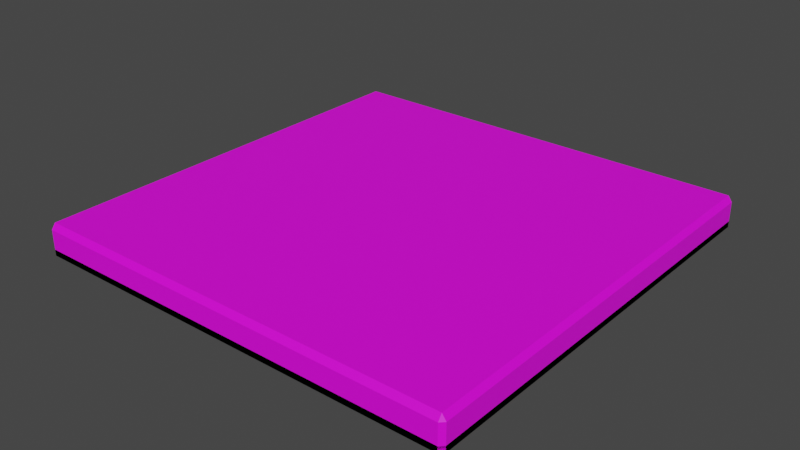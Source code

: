 # Source: platforms.blend  (saved by Blender 2.92.15; exported with 4.5.12 LTS)
import bpy
from mathutils import Matrix  # noqa: F401  (used for matrix-valued properties, if any)

bpy.ops.wm.read_factory_settings(use_empty=True)
scene = bpy.context.scene
scene.name = 'Scene'

# ---- collections
col_collection = bpy.data.collections.new('Collection'); scene.collection.children.link(col_collection)

# ---- images (referenced by path relative to the original .blend; pixels are not part of the script)
import os
ASSET_DIR = os.environ.get("B2B_ASSET_DIR", "")  # directory of the original .blend (textures are referenced by path, not embedded)
HERE = os.path.dirname(os.path.abspath(__file__))  # packed textures are extracted next to this script under _unpacked/

def load_image(name, relpath, width, height, colorspace="sRGB"):
    """Load a texture the original file referenced (path relative to the .blend, or extracted next to this script)."""
    p = next((c for c in (os.path.join(HERE, relpath), os.path.join(ASSET_DIR, relpath)) if relpath and os.path.exists(c)), "")
    if p:
        img = bpy.data.images.load(p, check_existing=True)
        img.name = name
    else:  # same state as the original file: an image datablock whose file is absent (Cycles renders it pink)
        img = bpy.data.images.new(name, width, height)
        img.source = "FILE"
        img.filepath = "//" + (relpath or name)
    img.colorspace_settings.name = colorspace
    return img
img_imphenziapalette01_256_gradient_png = load_image('ImphenziaPalette01-256-Gradient.png', 'ImphenziaPalette01-256-Gradient.png', 1024, 1024, 'sRGB')

# ---- materials (node trees are filled in below, after node groups)
mat_base = bpy.data.materials.new('base')
mat_base.use_transparent_shadow = False

# ---- material node trees
mat_base.use_nodes = True; mat_base.node_tree.nodes.clear()
_N = mat_base.node_tree.nodes; _L = mat_base.node_tree.links
n0 = _N.new('ShaderNodeBsdfPrincipled'); n0.name = 'Principled BSDF'; n0.location = (10, 300)
n0.distribution = 'GGX'
n0.subsurface_method = 'BURLEY'
n0.inputs[3].default_value = 1.45
n0.inputs[27].default_value = (0.0, 0.0, 0.0, 1.0)
n0.inputs[28].default_value = 1.0
n1 = _N.new('ShaderNodeOutputMaterial'); n1.name = 'Material Output'; n1.location = (300, 300)
n2 = _N.new('ShaderNodeTexImage'); n2.name = 'Image Texture'; n2.location = (-486, 231)
n2.image = img_imphenziapalette01_256_gradient_png
_L.new(n0.outputs[0], n1.inputs[0])
_L.new(n2.outputs[0], n0.inputs[0])
n1.is_active_output = True

# ---- world
world_world = bpy.data.worlds.new('World'); scene.world = world_world
world_world.use_nodes = True; world_world.node_tree.nodes.clear()
_N = world_world.node_tree.nodes; _L = world_world.node_tree.links
n0 = _N.new('ShaderNodeOutputWorld'); n0.name = 'World Output'; n0.location = (300, 300)
n1 = _N.new('ShaderNodeBackground'); n1.name = 'Background'; n1.location = (10, 300)
n1.inputs[0].default_value = (0.05088, 0.05088, 0.05088, 1.0)
_L.new(n1.outputs[0], n0.inputs[0])
n0.is_active_output = True
world_world.color = (0.05088, 0.05088, 0.05088)
world_world.use_sun_shadow = False
world_world.sun_shadow_jitter_overblur = 0.0

# ---- meshes
me_plane = bpy.data.meshes.new('Plane')
me_plane.from_pydata([(-1.0, -0.9817, 0.01833), (-0.9817, -0.9817, 0.0), (-0.9817, -1.0, 0.01833), (0.9817, -1.0, 0.01833), (0.9817, -0.9817, 0.0), (1.0, -0.9817, 0.01833), (-1.0, 0.9817, 0.01833), (-0.9817, 1.0, 0.01833), (-0.9817, 0.9817, 0.0), (1.0, 0.9817, 0.01833), (0.9817, 0.9817, 0.0), (0.9817, 1.0, 0.01833), (-1.0, -0.9817, 0.08787), (-0.9817, -1.0, 0.08787), (-0.9817, -0.9817, 0.1062), (0.9817, -1.0, 0.08787), (1.0, -0.9817, 0.08787), (0.9817, -0.9817, 0.1062), (-1.0, 0.9817, 0.08787), (-0.9817, 0.9817, 0.1062), (-0.9817, 1.0, 0.08787), (1.0, 0.9817, 0.08787), (0.9817, 1.0, 0.08787), (0.9817, 0.9817, 0.1062)], [], [(2, 3, 15, 13), (11, 7, 20, 22), (1, 8, 10, 4), (14, 17, 23, 19), (5, 9, 21, 16), (0, 1, 2), (3, 4, 5), (6, 7, 8), (9, 10, 11), (12, 13, 14), (15, 16, 17), (18, 19, 20), (21, 22, 23), (8, 1, 0, 6), (1, 4, 3, 2), (4, 10, 9, 5), (10, 8, 7, 11), (18, 12, 14, 19), (13, 15, 17, 14), (16, 21, 23, 17), (22, 20, 19, 23), (11, 22, 21, 9), (15, 3, 5, 16), (2, 13, 12, 0), (20, 7, 6, 18), (6, 0, 12, 18)])
_uv = me_plane.uv_layers.new(name='UVMap')
_uv.uv.foreach_set('vector', [0.7199, 0.4474, 0.733, 0.4474, 0.733, 0.4474, 0.7199, 0.4474, 0.733, 0.4607, 0.7199, 0.4607, 0.7199, 0.4607, 0.733, 0.4607, 0.7199, 0.4476, 0.7199, 0.4606, 0.733, 0.4606, 0.733, 0.4476, 0.7199, 0.4476, 0.733, 0.4476, 0.733, 0.4606, 0.7199, 0.4606, 0.7331, 0.4476, 0.7331, 0.4606, 0.7331, 0.4606, 0.7331, 0.4476, 0.7198, 0.4476, 0.7199, 0.4476, 0.7199, 0.4474, 0.733, 0.4474, 0.733, 0.4476, 0.7331, 0.4476, 0.7198, 0.4606, 0.7199, 0.4607, 0.7199, 0.4606, 0.7331, 0.4606, 0.733, 0.4606, 0.733, 0.4607, 0.7198, 0.4476, 0.7199, 0.4474, 0.7199, 0.4476, 0.733, 0.4474, 0.7331, 0.4476, 0.733, 0.4476, 0.7198, 0.4606, 0.7199, 0.4606, 0.7199, 0.4607, 0.7331, 0.4606, 0.733, 0.4607, 0.733, 0.4606, 0.7199, 0.4606, 0.7199, 0.4476, 0.7198, 0.4476, 0.7198, 0.4606, 0.7199, 0.4476, 0.733, 0.4476, 0.733, 0.4474, 0.7199, 0.4474, 0.733, 0.4476, 0.733, 0.4606, 0.7331, 0.4606, 0.7331, 0.4476, 0.733, 0.4606, 0.7199, 0.4606, 0.7199, 0.4607, 0.733, 0.4607, 0.7198, 0.4606, 0.7198, 0.4476, 0.7199, 0.4476, 0.7199, 0.4606, 0.7199, 0.4474, 0.733, 0.4474, 0.733, 0.4476, 0.7199, 0.4476, 0.7331, 0.4476, 0.7331, 0.4606, 0.733, 0.4606, 0.733, 0.4476, 0.733, 0.4607, 0.7199, 0.4607, 0.7199, 0.4606, 0.733, 0.4606, 0.733, 0.4607, 0.733, 0.4607, 0.7331, 0.4606, 0.7331, 0.4606, 0.733, 0.4474, 0.733, 0.4474, 0.7331, 0.4476, 0.7331, 0.4476, 0.7199, 0.4474, 0.7199, 0.4474, 0.7198, 0.4476, 0.7198, 0.4476, 0.7199, 0.4607, 0.7199, 0.4607, 0.7198, 0.4606, 0.7198, 0.4606, 0.7198, 0.4606, 0.7198, 0.4476, 0.7198, 0.4476, 0.7198, 0.4606])
me_plane.materials.append(mat_base)
me_plane.use_remesh_fix_poles = True
me_plane.use_remesh_preserve_attributes = False
me_plane.use_mirror_vertex_groups = False
me_plane.update()
me_plane_007 = bpy.data.meshes.new('Plane.007')
me_plane_007.from_pydata([(-1.0, -0.9817, 0.01833), (-0.9817, -0.9817, 0.0), (-0.9817, -1.0, 0.01833), (0.9817, -1.0, 0.01833), (0.9817, -0.9817, 0.0), (1.0, -0.9817, 0.01833), (-1.0, 0.9817, 0.01833), (-0.9817, 1.0, 0.01833), (-0.9817, 0.9817, 0.0), (1.0, 0.9817, 0.01833), (0.9817, 0.9817, 0.0), (0.9817, 1.0, 0.01833), (-1.0, -0.9817, 0.08787), (-0.9817, -1.0, 0.08787), (-0.9817, -0.9817, 0.1062), (0.9817, -1.0, 0.08787), (1.0, -0.9817, 0.08787), (0.9817, -0.9817, 0.1062), (-1.0, 0.9817, 0.08787), (-0.9817, 0.9817, 0.1062), (-0.9817, 1.0, 0.08787), (1.0, 0.9817, 0.08787), (0.9817, 1.0, 0.08787), (0.9817, 0.9817, 0.1062)], [], [(2, 3, 15, 13), (11, 7, 20, 22), (1, 8, 10, 4), (14, 17, 23, 19), (5, 9, 21, 16), (0, 1, 2), (3, 4, 5), (6, 7, 8), (9, 10, 11), (12, 13, 14), (15, 16, 17), (18, 19, 20), (21, 22, 23), (8, 1, 0, 6), (1, 4, 3, 2), (4, 10, 9, 5), (10, 8, 7, 11), (18, 12, 14, 19), (13, 15, 17, 14), (16, 21, 23, 17), (22, 20, 19, 23), (11, 22, 21, 9), (15, 3, 5, 16), (2, 13, 12, 0), (20, 7, 6, 18), (6, 0, 12, 18)])
_uv = me_plane_007.uv_layers.new(name='UVMap')
_uv.uv.foreach_set('vector', [0.5956, 0.761, 0.6062, 0.761, 0.6062, 0.761, 0.5956, 0.761, 0.6062, 0.7719, 0.5956, 0.7719, 0.5956, 0.7719, 0.6062, 0.7719, 0.5956, 0.7611, 0.5956, 0.7718, 0.6062, 0.7718, 0.6062, 0.7611, 0.5956, 0.7611, 0.6062, 0.7611, 0.6062, 0.7718, 0.5956, 0.7718, 0.6063, 0.7611, 0.6063, 0.7718, 0.6063, 0.7718, 0.6063, 0.7611, 0.5955, 0.7611, 0.5956, 0.7611, 0.5956, 0.761, 0.6062, 0.761, 0.6062, 0.7611, 0.6063, 0.7611, 0.5955, 0.7718, 0.5956, 0.7719, 0.5956, 0.7718, 0.6063, 0.7718, 0.6062, 0.7718, 0.6062, 0.7719, 0.5955, 0.7611, 0.5956, 0.761, 0.5956, 0.7611, 0.6062, 0.761, 0.6063, 0.7611, 0.6062, 0.7611, 0.5955, 0.7718, 0.5956, 0.7718, 0.5956, 0.7719, 0.6063, 0.7718, 0.6062, 0.7719, 0.6062, 0.7718, 0.5956, 0.7718, 0.5956, 0.7611, 0.5955, 0.7611, 0.5955, 0.7718, 0.5956, 0.7611, 0.6062, 0.7611, 0.6062, 0.761, 0.5956, 0.761, 0.6062, 0.7611, 0.6062, 0.7718, 0.6063, 0.7718, 0.6063, 0.7611, 0.6062, 0.7718, 0.5956, 0.7718, 0.5956, 0.7719, 0.6062, 0.7719, 0.5955, 0.7718, 0.5955, 0.7611, 0.5956, 0.7611, 0.5956, 0.7718, 0.5956, 0.761, 0.6062, 0.761, 0.6062, 0.7611, 0.5956, 0.7611, 0.6063, 0.7611, 0.6063, 0.7718, 0.6062, 0.7718, 0.6062, 0.7611, 0.6062, 0.7719, 0.5956, 0.7719, 0.5956, 0.7718, 0.6062, 0.7718, 0.6062, 0.7719, 0.6062, 0.7719, 0.6063, 0.7718, 0.6063, 0.7718, 0.6062, 0.761, 0.6062, 0.761, 0.6063, 0.7611, 0.6063, 0.7611, 0.5956, 0.761, 0.5956, 0.761, 0.5955, 0.7611, 0.5955, 0.7611, 0.5956, 0.7719, 0.5956, 0.7719, 0.5955, 0.7718, 0.5955, 0.7718, 0.5955, 0.7718, 0.5955, 0.7611, 0.5955, 0.7611, 0.5955, 0.7718])
me_plane_007.materials.append(mat_base)
me_plane_007.use_remesh_fix_poles = True
me_plane_007.use_remesh_preserve_attributes = False
me_plane_007.use_mirror_vertex_groups = False
me_plane_007.update()
me_plane_002 = bpy.data.meshes.new('Plane.002')
me_plane_002.from_pydata([(-1.0, -0.9817, 0.01833), (-0.9817, -0.9817, 0.0), (-0.9817, -1.0, 0.01833), (0.9817, -1.0, 0.01833), (0.9817, -0.9817, 0.0), (1.0, -0.9817, 0.01833), (-1.0, 0.9817, 0.01833), (-0.9817, 1.0, 0.01833), (-0.9817, 0.9817, 0.0), (1.0, 0.9817, 0.01833), (0.9817, 0.9817, 0.0), (0.9817, 1.0, 0.01833), (-1.0, -0.9817, 0.08787), (-0.9817, -1.0, 0.08787), (-0.9817, -0.9817, 0.1062), (0.9817, -1.0, 0.08787), (1.0, -0.9817, 0.08787), (0.9817, -0.9817, 0.1062), (-1.0, 0.9817, 0.08787), (-0.9817, 0.9817, 0.1062), (-0.9817, 1.0, 0.08787), (1.0, 0.9817, 0.08787), (0.9817, 1.0, 0.08787), (0.9817, 0.9817, 0.1062)], [], [(2, 3, 15, 13), (11, 7, 20, 22), (1, 8, 10, 4), (14, 17, 23, 19), (5, 9, 21, 16), (0, 1, 2), (3, 4, 5), (6, 7, 8), (9, 10, 11), (12, 13, 14), (15, 16, 17), (18, 19, 20), (21, 22, 23), (8, 1, 0, 6), (1, 4, 3, 2), (4, 10, 9, 5), (10, 8, 7, 11), (18, 12, 14, 19), (13, 15, 17, 14), (16, 21, 23, 17), (22, 20, 19, 23), (11, 22, 21, 9), (15, 3, 5, 16), (2, 13, 12, 0), (20, 7, 6, 18), (6, 0, 12, 18)])
_uv = me_plane_002.uv_layers.new(name='UVMap')
_uv.uv.foreach_set('vector', [0.05455, 0.7553, 0.0723, 0.7553, 0.0723, 0.7553, 0.05455, 0.7553, 0.0723, 0.7734, 0.05455, 0.7734, 0.05455, 0.7734, 0.0723, 0.7734, 0.05455, 0.7555, 0.05455, 0.7732, 0.0723, 0.7732, 0.0723, 0.7555, 0.05455, 0.7555, 0.0723, 0.7555, 0.0723, 0.7732, 0.05455, 0.7732, 0.07246, 0.7555, 0.07246, 0.7732, 0.07246, 0.7732, 0.07246, 0.7555, 0.05438, 0.7555, 0.05455, 0.7555, 0.05455, 0.7553, 0.0723, 0.7553, 0.0723, 0.7555, 0.07246, 0.7555, 0.05438, 0.7732, 0.05455, 0.7734, 0.05455, 0.7732, 0.07246, 0.7732, 0.0723, 0.7732, 0.0723, 0.7734, 0.05438, 0.7555, 0.05455, 0.7553, 0.05455, 0.7555, 0.0723, 0.7553, 0.07246, 0.7555, 0.0723, 0.7555, 0.05438, 0.7732, 0.05455, 0.7732, 0.05455, 0.7734, 0.07246, 0.7732, 0.0723, 0.7734, 0.0723, 0.7732, 0.05455, 0.7732, 0.05455, 0.7555, 0.05438, 0.7555, 0.05438, 0.7732, 0.05455, 0.7555, 0.0723, 0.7555, 0.0723, 0.7553, 0.05455, 0.7553, 0.0723, 0.7555, 0.0723, 0.7732, 0.07246, 0.7732, 0.07246, 0.7555, 0.0723, 0.7732, 0.05455, 0.7732, 0.05455, 0.7734, 0.0723, 0.7734, 0.05438, 0.7732, 0.05438, 0.7555, 0.05455, 0.7555, 0.05455, 0.7732, 0.05455, 0.7553, 0.0723, 0.7553, 0.0723, 0.7555, 0.05455, 0.7555, 0.07246, 0.7555, 0.07246, 0.7732, 0.0723, 0.7732, 0.0723, 0.7555, 0.0723, 0.7734, 0.05455, 0.7734, 0.05455, 0.7732, 0.0723, 0.7732, 0.0723, 0.7734, 0.0723, 0.7734, 0.07246, 0.7732, 0.07246, 0.7732, 0.0723, 0.7553, 0.0723, 0.7553, 0.07246, 0.7555, 0.07246, 0.7555, 0.05455, 0.7553, 0.05455, 0.7553, 0.05438, 0.7555, 0.05438, 0.7555, 0.05455, 0.7734, 0.05455, 0.7734, 0.05438, 0.7732, 0.05438, 0.7732, 0.05438, 0.7732, 0.05438, 0.7555, 0.05438, 0.7555, 0.05438, 0.7732])
me_plane_002.materials.append(mat_base)
me_plane_002.use_remesh_fix_poles = True
me_plane_002.use_remesh_preserve_attributes = False
me_plane_002.use_mirror_vertex_groups = False
me_plane_002.update()
me_plane_003 = bpy.data.meshes.new('Plane.003')
me_plane_003.from_pydata([(-1.0, -0.9817, 0.01833), (-0.9817, -0.9817, 0.0), (-0.9817, -1.0, 0.01833), (0.9817, -1.0, 0.01833), (0.9817, -0.9817, 0.0), (1.0, -0.9817, 0.01833), (-1.0, 0.9817, 0.01833), (-0.9817, 1.0, 0.01833), (-0.9817, 0.9817, 0.0), (1.0, 0.9817, 0.01833), (0.9817, 0.9817, 0.0), (0.9817, 1.0, 0.01833), (-1.0, -0.9817, 0.08787), (-0.9817, -1.0, 0.08787), (-0.9817, -0.9817, 0.1062), (0.9817, -1.0, 0.08787), (1.0, -0.9817, 0.08787), (0.9817, -0.9817, 0.1062), (-1.0, 0.9817, 0.08787), (-0.9817, 0.9817, 0.1062), (-0.9817, 1.0, 0.08787), (1.0, 0.9817, 0.08787), (0.9817, 1.0, 0.08787), (0.9817, 0.9817, 0.1062)], [], [(2, 3, 15, 13), (11, 7, 20, 22), (1, 8, 10, 4), (14, 17, 23, 19), (5, 9, 21, 16), (0, 1, 2), (3, 4, 5), (6, 7, 8), (9, 10, 11), (12, 13, 14), (15, 16, 17), (18, 19, 20), (21, 22, 23), (8, 1, 0, 6), (1, 4, 3, 2), (4, 10, 9, 5), (10, 8, 7, 11), (18, 12, 14, 19), (13, 15, 17, 14), (16, 21, 23, 17), (22, 20, 19, 23), (11, 22, 21, 9), (15, 3, 5, 16), (2, 13, 12, 0), (20, 7, 6, 18), (6, 0, 12, 18)])
_uv = me_plane_003.uv_layers.new(name='UVMap')
_uv.uv.foreach_set('vector', [0.839, 0.7618, 0.8424, 0.7618, 0.8424, 0.7618, 0.839, 0.7618, 0.8424, 0.7652, 0.839, 0.7652, 0.839, 0.7652, 0.8424, 0.7652, 0.839, 0.7618, 0.839, 0.7652, 0.8424, 0.7652, 0.8424, 0.7618, 0.839, 0.7618, 0.8424, 0.7618, 0.8424, 0.7652, 0.839, 0.7652, 0.8424, 0.7618, 0.8424, 0.7652, 0.8424, 0.7652, 0.8424, 0.7618, 0.839, 0.7618, 0.839, 0.7618, 0.839, 0.7618, 0.8424, 0.7618, 0.8424, 0.7618, 0.8424, 0.7618, 0.839, 0.7652, 0.839, 0.7652, 0.839, 0.7652, 0.8424, 0.7652, 0.8424, 0.7652, 0.8424, 0.7652, 0.839, 0.7618, 0.839, 0.7618, 0.839, 0.7618, 0.8424, 0.7618, 0.8424, 0.7618, 0.8424, 0.7618, 0.839, 0.7652, 0.839, 0.7652, 0.839, 0.7652, 0.8424, 0.7652, 0.8424, 0.7652, 0.8424, 0.7652, 0.839, 0.7652, 0.839, 0.7618, 0.839, 0.7618, 0.839, 0.7652, 0.839, 0.7618, 0.8424, 0.7618, 0.8424, 0.7618, 0.839, 0.7618, 0.8424, 0.7618, 0.8424, 0.7652, 0.8424, 0.7652, 0.8424, 0.7618, 0.8424, 0.7652, 0.839, 0.7652, 0.839, 0.7652, 0.8424, 0.7652, 0.839, 0.7652, 0.839, 0.7618, 0.839, 0.7618, 0.839, 0.7652, 0.839, 0.7618, 0.8424, 0.7618, 0.8424, 0.7618, 0.839, 0.7618, 0.8424, 0.7618, 0.8424, 0.7652, 0.8424, 0.7652, 0.8424, 0.7618, 0.8424, 0.7652, 0.839, 0.7652, 0.839, 0.7652, 0.8424, 0.7652, 0.8424, 0.7652, 0.8424, 0.7652, 0.8424, 0.7652, 0.8424, 0.7652, 0.8424, 0.7618, 0.8424, 0.7618, 0.8424, 0.7618, 0.8424, 0.7618, 0.839, 0.7618, 0.839, 0.7618, 0.839, 0.7618, 0.839, 0.7618, 0.839, 0.7652, 0.839, 0.7652, 0.839, 0.7652, 0.839, 0.7652, 0.839, 0.7652, 0.839, 0.7618, 0.839, 0.7618, 0.839, 0.7652])
me_plane_003.materials.append(mat_base)
me_plane_003.use_remesh_fix_poles = True
me_plane_003.use_remesh_preserve_attributes = False
me_plane_003.use_mirror_vertex_groups = False
me_plane_003.update()
me_plane_004 = bpy.data.meshes.new('Plane.004')
me_plane_004.from_pydata([(-1.0, -0.9817, 0.01833), (-0.9817, -0.9817, 0.0), (-0.9817, -1.0, 0.01833), (0.9817, -1.0, 0.01833), (0.9817, -0.9817, 0.0), (1.0, -0.9817, 0.01833), (-1.0, 0.9817, 0.01833), (-0.9817, 1.0, 0.01833), (-0.9817, 0.9817, 0.0), (1.0, 0.9817, 0.01833), (0.9817, 0.9817, 0.0), (0.9817, 1.0, 0.01833), (-1.0, -0.9817, 0.08787), (-0.9817, -1.0, 0.08787), (-0.9817, -0.9817, 0.1062), (0.9817, -1.0, 0.08787), (1.0, -0.9817, 0.08787), (0.9817, -0.9817, 0.1062), (-1.0, 0.9817, 0.08787), (-0.9817, 0.9817, 0.1062), (-0.9817, 1.0, 0.08787), (1.0, 0.9817, 0.08787), (0.9817, 1.0, 0.08787), (0.9817, 0.9817, 0.1062)], [], [(2, 3, 15, 13), (11, 7, 20, 22), (1, 8, 10, 4), (14, 17, 23, 19), (5, 9, 21, 16), (0, 1, 2), (3, 4, 5), (6, 7, 8), (9, 10, 11), (12, 13, 14), (15, 16, 17), (18, 19, 20), (21, 22, 23), (8, 1, 0, 6), (1, 4, 3, 2), (4, 10, 9, 5), (10, 8, 7, 11), (18, 12, 14, 19), (13, 15, 17, 14), (16, 21, 23, 17), (22, 20, 19, 23), (11, 22, 21, 9), (15, 3, 5, 16), (2, 13, 12, 0), (20, 7, 6, 18), (6, 0, 12, 18)])
_uv = me_plane_004.uv_layers.new(name='UVMap')
_uv.uv.foreach_set('vector', [0.5482, 0.9217, 0.5526, 0.9217, 0.5526, 0.9217, 0.5482, 0.9217, 0.5526, 0.9263, 0.5482, 0.9263, 0.5482, 0.9263, 0.5526, 0.9263, 0.5482, 0.9218, 0.5482, 0.9263, 0.5526, 0.9263, 0.5526, 0.9218, 0.5482, 0.9218, 0.5526, 0.9218, 0.5526, 0.9263, 0.5482, 0.9263, 0.5527, 0.9218, 0.5527, 0.9263, 0.5527, 0.9263, 0.5527, 0.9218, 0.5481, 0.9218, 0.5482, 0.9218, 0.5482, 0.9217, 0.5526, 0.9217, 0.5526, 0.9218, 0.5527, 0.9218, 0.5481, 0.9263, 0.5482, 0.9263, 0.5482, 0.9263, 0.5527, 0.9263, 0.5526, 0.9263, 0.5526, 0.9263, 0.5481, 0.9218, 0.5482, 0.9217, 0.5482, 0.9218, 0.5526, 0.9217, 0.5527, 0.9218, 0.5526, 0.9218, 0.5481, 0.9263, 0.5482, 0.9263, 0.5482, 0.9263, 0.5527, 0.9263, 0.5526, 0.9263, 0.5526, 0.9263, 0.5482, 0.9263, 0.5482, 0.9218, 0.5481, 0.9218, 0.5481, 0.9263, 0.5482, 0.9218, 0.5526, 0.9218, 0.5526, 0.9217, 0.5482, 0.9217, 0.5526, 0.9218, 0.5526, 0.9263, 0.5527, 0.9263, 0.5527, 0.9218, 0.5526, 0.9263, 0.5482, 0.9263, 0.5482, 0.9263, 0.5526, 0.9263, 0.5481, 0.9263, 0.5481, 0.9218, 0.5482, 0.9218, 0.5482, 0.9263, 0.5482, 0.9217, 0.5526, 0.9217, 0.5526, 0.9218, 0.5482, 0.9218, 0.5527, 0.9218, 0.5527, 0.9263, 0.5526, 0.9263, 0.5526, 0.9218, 0.5526, 0.9263, 0.5482, 0.9263, 0.5482, 0.9263, 0.5526, 0.9263, 0.5526, 0.9263, 0.5526, 0.9263, 0.5527, 0.9263, 0.5527, 0.9263, 0.5526, 0.9217, 0.5526, 0.9217, 0.5527, 0.9218, 0.5527, 0.9218, 0.5482, 0.9217, 0.5482, 0.9217, 0.5481, 0.9218, 0.5481, 0.9218, 0.5482, 0.9263, 0.5482, 0.9263, 0.5481, 0.9263, 0.5481, 0.9263, 0.5481, 0.9263, 0.5481, 0.9218, 0.5481, 0.9218, 0.5481, 0.9263])
me_plane_004.materials.append(mat_base)
me_plane_004.use_remesh_fix_poles = True
me_plane_004.use_remesh_preserve_attributes = False
me_plane_004.use_mirror_vertex_groups = False
me_plane_004.update()
me_plane_005 = bpy.data.meshes.new('Plane.005')
me_plane_005.from_pydata([(-1.0, -0.9817, 0.01833), (-0.9817, -0.9817, 0.0), (-0.9817, -1.0, 0.01833), (0.9817, -1.0, 0.01833), (0.9817, -0.9817, 0.0), (1.0, -0.9817, 0.01833), (-1.0, 0.9817, 0.01833), (-0.9817, 1.0, 0.01833), (-0.9817, 0.9817, 0.0), (1.0, 0.9817, 0.01833), (0.9817, 0.9817, 0.0), (0.9817, 1.0, 0.01833), (-1.0, -0.9817, 0.08787), (-0.9817, -1.0, 0.08787), (-0.9817, -0.9817, 0.1062), (0.9817, -1.0, 0.08787), (1.0, -0.9817, 0.08787), (0.9817, -0.9817, 0.1062), (-1.0, 0.9817, 0.08787), (-0.9817, 0.9817, 0.1062), (-0.9817, 1.0, 0.08787), (1.0, 0.9817, 0.08787), (0.9817, 1.0, 0.08787), (0.9817, 0.9817, 0.1062)], [], [(2, 3, 15, 13), (11, 7, 20, 22), (1, 8, 10, 4), (14, 17, 23, 19), (5, 9, 21, 16), (0, 1, 2), (3, 4, 5), (6, 7, 8), (9, 10, 11), (12, 13, 14), (15, 16, 17), (18, 19, 20), (21, 22, 23), (8, 1, 0, 6), (1, 4, 3, 2), (4, 10, 9, 5), (10, 8, 7, 11), (18, 12, 14, 19), (13, 15, 17, 14), (16, 21, 23, 17), (22, 20, 19, 23), (11, 22, 21, 9), (15, 3, 5, 16), (2, 13, 12, 0), (20, 7, 6, 18), (6, 0, 12, 18)])
_uv = me_plane_005.uv_layers.new(name='UVMap')
_uv.uv.foreach_set('vector', [0.6948, 0.01527, 0.6989, 0.01527, 0.6989, 0.01527, 0.6948, 0.01527, 0.6989, 0.01941, 0.6948, 0.01941, 0.6948, 0.01941, 0.6989, 0.01941, 0.6948, 0.01531, 0.6948, 0.01937, 0.6989, 0.01937, 0.6989, 0.01531, 0.6948, 0.01531, 0.6989, 0.01531, 0.6989, 0.01937, 0.6948, 0.01937, 0.6989, 0.01531, 0.6989, 0.01937, 0.6989, 0.01937, 0.6989, 0.01531, 0.6948, 0.01531, 0.6948, 0.01531, 0.6948, 0.01527, 0.6989, 0.01527, 0.6989, 0.01531, 0.6989, 0.01531, 0.6948, 0.01937, 0.6948, 0.01941, 0.6948, 0.01937, 0.6989, 0.01937, 0.6989, 0.01937, 0.6989, 0.01941, 0.6948, 0.01531, 0.6948, 0.01527, 0.6948, 0.01531, 0.6989, 0.01527, 0.6989, 0.01531, 0.6989, 0.01531, 0.6948, 0.01937, 0.6948, 0.01937, 0.6948, 0.01941, 0.6989, 0.01937, 0.6989, 0.01941, 0.6989, 0.01937, 0.6948, 0.01937, 0.6948, 0.01531, 0.6948, 0.01531, 0.6948, 0.01937, 0.6948, 0.01531, 0.6989, 0.01531, 0.6989, 0.01527, 0.6948, 0.01527, 0.6989, 0.01531, 0.6989, 0.01937, 0.6989, 0.01937, 0.6989, 0.01531, 0.6989, 0.01937, 0.6948, 0.01937, 0.6948, 0.01941, 0.6989, 0.01941, 0.6948, 0.01937, 0.6948, 0.01531, 0.6948, 0.01531, 0.6948, 0.01937, 0.6948, 0.01527, 0.6989, 0.01527, 0.6989, 0.01531, 0.6948, 0.01531, 0.6989, 0.01531, 0.6989, 0.01937, 0.6989, 0.01937, 0.6989, 0.01531, 0.6989, 0.01941, 0.6948, 0.01941, 0.6948, 0.01937, 0.6989, 0.01937, 0.6989, 0.01941, 0.6989, 0.01941, 0.6989, 0.01937, 0.6989, 0.01937, 0.6989, 0.01527, 0.6989, 0.01527, 0.6989, 0.01531, 0.6989, 0.01531, 0.6948, 0.01527, 0.6948, 0.01527, 0.6948, 0.01531, 0.6948, 0.01531, 0.6948, 0.01941, 0.6948, 0.01941, 0.6948, 0.01937, 0.6948, 0.01937, 0.6948, 0.01937, 0.6948, 0.01531, 0.6948, 0.01531, 0.6948, 0.01937])
me_plane_005.materials.append(mat_base)
me_plane_005.use_remesh_fix_poles = True
me_plane_005.use_remesh_preserve_attributes = False
me_plane_005.use_mirror_vertex_groups = False
me_plane_005.update()
me_plane_006 = bpy.data.meshes.new('Plane.006')
me_plane_006.from_pydata([(-1.0, -0.9817, 0.01833), (-0.9817, -0.9817, 0.0), (-0.9817, -1.0, 0.01833), (0.9817, -1.0, 0.01833), (0.9817, -0.9817, 0.0), (1.0, -0.9817, 0.01833), (-1.0, 0.9817, 0.01833), (-0.9817, 1.0, 0.01833), (-0.9817, 0.9817, 0.0), (1.0, 0.9817, 0.01833), (0.9817, 0.9817, 0.0), (0.9817, 1.0, 0.01833), (-1.0, -0.9817, 0.08787), (-0.9817, -1.0, 0.08787), (-0.9817, -0.9817, 0.1062), (0.9817, -1.0, 0.08787), (1.0, -0.9817, 0.08787), (0.9817, -0.9817, 0.1062), (-1.0, 0.9817, 0.08787), (-0.9817, 0.9817, 0.1062), (-0.9817, 1.0, 0.08787), (1.0, 0.9817, 0.08787), (0.9817, 1.0, 0.08787), (0.9817, 0.9817, 0.1062)], [], [(2, 3, 15, 13), (11, 7, 20, 22), (1, 8, 10, 4), (14, 17, 23, 19), (5, 9, 21, 16), (0, 1, 2), (3, 4, 5), (6, 7, 8), (9, 10, 11), (12, 13, 14), (15, 16, 17), (18, 19, 20), (21, 22, 23), (8, 1, 0, 6), (1, 4, 3, 2), (4, 10, 9, 5), (10, 8, 7, 11), (18, 12, 14, 19), (13, 15, 17, 14), (16, 21, 23, 17), (22, 20, 19, 23), (11, 22, 21, 9), (15, 3, 5, 16), (2, 13, 12, 0), (20, 7, 6, 18), (6, 0, 12, 18)])
_uv = me_plane_006.uv_layers.new(name='UVMap')
_uv.uv.foreach_set('vector', [0.9417, 0.02791, 0.945, 0.02791, 0.945, 0.02791, 0.9417, 0.02791, 0.945, 0.03135, 0.9417, 0.03135, 0.9417, 0.03135, 0.945, 0.03135, 0.9417, 0.02794, 0.9417, 0.03132, 0.945, 0.03132, 0.945, 0.02794, 0.9417, 0.02794, 0.945, 0.02794, 0.945, 0.03132, 0.9417, 0.03132, 0.9451, 0.02794, 0.9451, 0.03132, 0.9451, 0.03132, 0.9451, 0.02794, 0.9416, 0.02794, 0.9417, 0.02794, 0.9417, 0.02791, 0.945, 0.02791, 0.945, 0.02794, 0.9451, 0.02794, 0.9416, 0.03132, 0.9417, 0.03135, 0.9417, 0.03132, 0.9451, 0.03132, 0.945, 0.03132, 0.945, 0.03135, 0.9416, 0.02794, 0.9417, 0.02791, 0.9417, 0.02794, 0.945, 0.02791, 0.9451, 0.02794, 0.945, 0.02794, 0.9416, 0.03132, 0.9417, 0.03132, 0.9417, 0.03135, 0.9451, 0.03132, 0.945, 0.03135, 0.945, 0.03132, 0.9417, 0.03132, 0.9417, 0.02794, 0.9416, 0.02794, 0.9416, 0.03132, 0.9417, 0.02794, 0.945, 0.02794, 0.945, 0.02791, 0.9417, 0.02791, 0.945, 0.02794, 0.945, 0.03132, 0.9451, 0.03132, 0.9451, 0.02794, 0.945, 0.03132, 0.9417, 0.03132, 0.9417, 0.03135, 0.945, 0.03135, 0.9416, 0.03132, 0.9416, 0.02794, 0.9417, 0.02794, 0.9417, 0.03132, 0.9417, 0.02791, 0.945, 0.02791, 0.945, 0.02794, 0.9417, 0.02794, 0.9451, 0.02794, 0.9451, 0.03132, 0.945, 0.03132, 0.945, 0.02794, 0.945, 0.03135, 0.9417, 0.03135, 0.9417, 0.03132, 0.945, 0.03132, 0.945, 0.03135, 0.945, 0.03135, 0.9451, 0.03132, 0.9451, 0.03132, 0.945, 0.02791, 0.945, 0.02791, 0.9451, 0.02794, 0.9451, 0.02794, 0.9417, 0.02791, 0.9417, 0.02791, 0.9416, 0.02794, 0.9416, 0.02794, 0.9417, 0.03135, 0.9417, 0.03135, 0.9416, 0.03132, 0.9416, 0.03132, 0.9416, 0.03132, 0.9416, 0.02794, 0.9416, 0.02794, 0.9416, 0.03132])
me_plane_006.materials.append(mat_base)
me_plane_006.use_remesh_fix_poles = True
me_plane_006.use_remesh_preserve_attributes = False
me_plane_006.use_mirror_vertex_groups = False
me_plane_006.update()
me_plane_008 = bpy.data.meshes.new('Plane.008')
me_plane_008.from_pydata([(-1.0, -0.9817, 0.01833), (-0.9817, -0.9817, 0.0), (-0.9817, -1.0, 0.01833), (0.9817, -1.0, 0.01833), (0.9817, -0.9817, 0.0), (1.0, -0.9817, 0.01833), (-1.0, 0.9817, 0.01833), (-0.9817, 1.0, 0.01833), (-0.9817, 0.9817, 0.0), (1.0, 0.9817, 0.01833), (0.9817, 0.9817, 0.0), (0.9817, 1.0, 0.01833), (-1.0, -0.9817, 0.08787), (-0.9817, -1.0, 0.08787), (-0.9817, -0.9817, 0.1062), (0.9817, -1.0, 0.08787), (1.0, -0.9817, 0.08787), (0.9817, -0.9817, 0.1062), (-1.0, 0.9817, 0.08787), (-0.9817, 0.9817, 0.1062), (-0.9817, 1.0, 0.08787), (1.0, 0.9817, 0.08787), (0.9817, 1.0, 0.08787), (0.9817, 0.9817, 0.1062)], [], [(2, 3, 15, 13), (11, 7, 20, 22), (1, 8, 10, 4), (14, 17, 23, 19), (5, 9, 21, 16), (0, 1, 2), (3, 4, 5), (6, 7, 8), (9, 10, 11), (12, 13, 14), (15, 16, 17), (18, 19, 20), (21, 22, 23), (8, 1, 0, 6), (1, 4, 3, 2), (4, 10, 9, 5), (10, 8, 7, 11), (18, 12, 14, 19), (13, 15, 17, 14), (16, 21, 23, 17), (22, 20, 19, 23), (11, 22, 21, 9), (15, 3, 5, 16), (2, 13, 12, 0), (20, 7, 6, 18), (6, 0, 12, 18)])
_uv = me_plane_008.uv_layers.new(name='UVMap')
_uv.uv.foreach_set('vector', [0.7984, 0.6342, 0.8357, 0.6342, 0.8357, 0.6342, 0.7984, 0.6342, 0.8357, 0.6722, 0.7984, 0.6722, 0.7984, 0.6722, 0.8357, 0.6722, 0.7984, 0.6346, 0.7984, 0.6719, 0.8357, 0.6719, 0.8357, 0.6346, 0.7984, 0.6346, 0.8357, 0.6346, 0.8357, 0.6719, 0.7984, 0.6719, 0.8361, 0.6346, 0.8361, 0.6719, 0.8361, 0.6719, 0.8361, 0.6346, 0.7981, 0.6346, 0.7984, 0.6346, 0.7984, 0.6342, 0.8357, 0.6342, 0.8357, 0.6346, 0.8361, 0.6346, 0.7981, 0.6719, 0.7984, 0.6722, 0.7984, 0.6719, 0.8361, 0.6719, 0.8357, 0.6719, 0.8357, 0.6722, 0.7981, 0.6346, 0.7984, 0.6342, 0.7984, 0.6346, 0.8357, 0.6342, 0.8361, 0.6346, 0.8357, 0.6346, 0.7981, 0.6719, 0.7984, 0.6719, 0.7984, 0.6722, 0.8361, 0.6719, 0.8357, 0.6722, 0.8357, 0.6719, 0.7984, 0.6719, 0.7984, 0.6346, 0.7981, 0.6346, 0.7981, 0.6719, 0.7984, 0.6346, 0.8357, 0.6346, 0.8357, 0.6342, 0.7984, 0.6342, 0.8357, 0.6346, 0.8357, 0.6719, 0.8361, 0.6719, 0.8361, 0.6346, 0.8357, 0.6719, 0.7984, 0.6719, 0.7984, 0.6722, 0.8357, 0.6722, 0.7981, 0.6719, 0.7981, 0.6346, 0.7984, 0.6346, 0.7984, 0.6719, 0.7984, 0.6342, 0.8357, 0.6342, 0.8357, 0.6346, 0.7984, 0.6346, 0.8361, 0.6346, 0.8361, 0.6719, 0.8357, 0.6719, 0.8357, 0.6346, 0.8357, 0.6722, 0.7984, 0.6722, 0.7984, 0.6719, 0.8357, 0.6719, 0.8357, 0.6722, 0.8357, 0.6722, 0.8361, 0.6719, 0.8361, 0.6719, 0.8357, 0.6342, 0.8357, 0.6342, 0.8361, 0.6346, 0.8361, 0.6346, 0.7984, 0.6342, 0.7984, 0.6342, 0.7981, 0.6346, 0.7981, 0.6346, 0.7984, 0.6722, 0.7984, 0.6722, 0.7981, 0.6719, 0.7981, 0.6719, 0.7981, 0.6719, 0.7981, 0.6346, 0.7981, 0.6346, 0.7981, 0.6719])
me_plane_008.materials.append(mat_base)
me_plane_008.use_remesh_fix_poles = True
me_plane_008.use_remesh_preserve_attributes = False
me_plane_008.use_mirror_vertex_groups = False
me_plane_008.update()

# ---- objects
ob_ground = bpy.data.objects.new('ground', me_plane)
ob_light_wood = bpy.data.objects.new('light_wood', me_plane_007)
ob_water = bpy.data.objects.new('water', me_plane_002)
ob_dark_wood = bpy.data.objects.new('dark_wood', me_plane_003)
ob_rocks = bpy.data.objects.new('rocks', me_plane_004)
ob_animals = bpy.data.objects.new('animals', me_plane_005)
ob_npc = bpy.data.objects.new('NPC', me_plane_006)
ob_mc = bpy.data.objects.new('MC', me_plane_008)

# ---- transforms, parenting, visibility, modifiers, constraints
ob_ground.location = (0.0, 0.0, 0.0)
ob_ground.scale = (3.288, 3.288, 4.664)
ob_ground.lineart.crease_threshold = 0.0
ob_light_wood.location = (0.0, 0.0, 0.0)
ob_light_wood.scale = (3.288, 3.288, 1.328)
ob_light_wood.lineart.crease_threshold = 0.0
ob_water.location = (0.0, 0.0, 0.0)
ob_water.scale = (3.288, 3.288, 1.328)
ob_water.lineart.crease_threshold = 0.0
ob_dark_wood.location = (0.0, 0.0, 0.0)
ob_dark_wood.scale = (3.288, 3.288, 1.328)
ob_dark_wood.lineart.crease_threshold = 0.0
ob_rocks.location = (0.0, 0.0, 0.0)
ob_rocks.scale = (3.288, 3.288, 1.328)
ob_rocks.lineart.crease_threshold = 0.0
ob_animals.location = (0.0, 0.0, 0.0)
ob_animals.scale = (3.288, 3.288, 1.328)
ob_animals.lineart.crease_threshold = 0.0
ob_npc.location = (0.0, 0.0, 0.0)
ob_npc.scale = (3.288, 3.288, 1.328)
ob_npc.lineart.crease_threshold = 0.0
ob_mc.location = (0.0, 0.0, 0.0)
ob_mc.scale = (3.288, 3.288, 1.328)
ob_mc.lineart.crease_threshold = 0.0

# ---- collection membership
col_collection.objects.link(ob_ground)
col_collection.objects.link(ob_light_wood)
col_collection.objects.link(ob_water)
col_collection.objects.link(ob_dark_wood)
col_collection.objects.link(ob_rocks)
col_collection.objects.link(ob_animals)
col_collection.objects.link(ob_npc)
col_collection.objects.link(ob_mc)

# ---- scene / render settings (as saved in the file)
scene.frame_start = 1; scene.frame_end = 250; scene.frame_set(1)
scene.render.engine = 'BLENDER_EEVEE_NEXT'
scene.cycles.use_denoising = False
scene.cycles.samples = 128
scene.cycles.sampling_pattern = 'TABULATED_SOBOL'
scene.cycles.use_adaptive_sampling = False
scene.cycles.use_light_tree = False
scene.view_settings.view_transform = 'Filmic'
bpy.context.view_layer.update()

# ---- added for rendering (the .blend has no active camera and no usable light): camera, sun
cam_auto = bpy.data.cameras.new('AutoCamera')
cam_auto.lens = 50.0
cam_auto.sensor_width = 36.0
cam_auto.clip_end = 1000.0
ob_auto_camera = bpy.data.objects.new('AutoCamera', cam_auto)
scene.collection.objects.link(ob_auto_camera)
ob_auto_camera.location = (8.61713, -10.3406, 7.14139)
ob_auto_camera.rotation_euler = (1.09748, -7.21219e-08, 0.694738)
scene.camera = ob_auto_camera
light_auto_sun = bpy.data.lights.new('AutoSun', 'SUN')
light_auto_sun.energy = 3.0
light_auto_sun.angle = 0.0523599
ob_auto_sun = bpy.data.objects.new('AutoSun', light_auto_sun)
scene.collection.objects.link(ob_auto_sun)
ob_auto_sun.rotation_euler = (0.872665, 0.174533, 0.523599)
bpy.context.view_layer.update()
